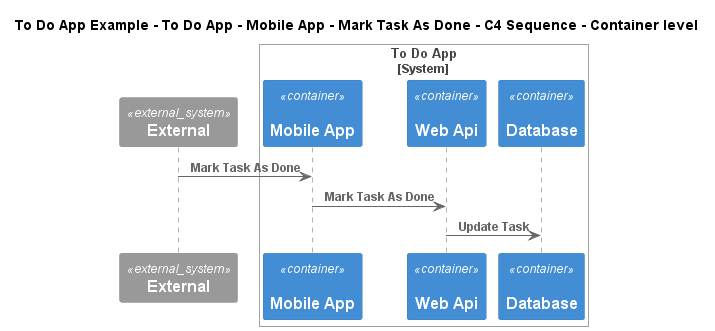

The diagram above was rendered by PlantUML. Its source (embedded in the PNG):
@startuml
!include ..\..\..\..\..\..\..\.c4s\C4_Sequence.puml
SHOW_FOOT_BOXES()

title To Do App Example - To Do App - Mobile App - Mark Task As Done - C4 Sequence - Container level

System_Ext(C4InterFlow.SoftwareSystems.ExternalSystem, "External", "")

System_Boundary(ToDoAppExample.SoftwareSystems.ToDoApp, "To Do App")
    Container(ToDoAppExample.SoftwareSystems.ToDoApp.Containers.MobileApp, "Mobile App", "", "", "apple")
    Container(ToDoAppExample.SoftwareSystems.ToDoApp.Containers.WebApi, "Web Api", "", "", "dotnet")
    Container(ToDoAppExample.SoftwareSystems.ToDoApp.Containers.Database, "Database", "", "", "msql_server")
Boundary_End()

Rel(C4InterFlow.SoftwareSystems.ExternalSystem, ToDoAppExample.SoftwareSystems.ToDoApp.Containers.MobileApp, "Mark Task As Done")
Rel(ToDoAppExample.SoftwareSystems.ToDoApp.Containers.MobileApp, ToDoAppExample.SoftwareSystems.ToDoApp.Containers.WebApi, "Mark Task As Done")
Rel(ToDoAppExample.SoftwareSystems.ToDoApp.Containers.WebApi, ToDoAppExample.SoftwareSystems.ToDoApp.Containers.Database, "Update Task")


@enduml